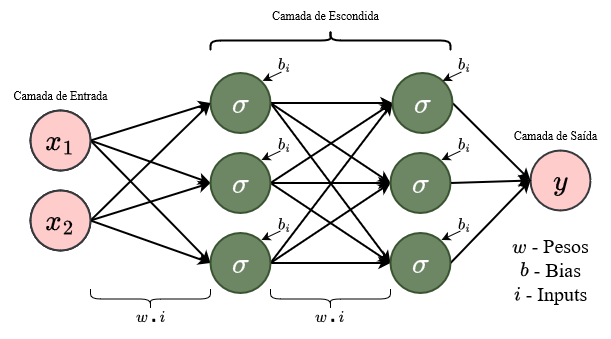

The diagram above was exported from draw.io. Its source (the exported page's mxGraphModel, read from the mxfile embedded in the PNG):
<mxGraphModel dx="683" dy="368" grid="1" gridSize="10" guides="1" tooltips="1" connect="1" arrows="1" fold="1" page="1" pageScale="1" pageWidth="827" pageHeight="1169" math="1" shadow="0">
  <root>
    <mxCell id="0" />
    <mxCell id="1" parent="0" />
    <mxCell id="4xKq8hVrW2SgJ_Jkanjc-1" value="" style="rounded=0;orthogonalLoop=1;jettySize=auto;html=1;exitX=1;exitY=0.5;exitDx=0;exitDy=0;entryX=0;entryY=0.5;entryDx=0;entryDy=0;strokeWidth=2;labelBackgroundColor=none;fontFamily=Times New Roman;" edge="1" parent="1" source="4xKq8hVrW2SgJ_Jkanjc-4" target="4xKq8hVrW2SgJ_Jkanjc-12">
      <mxGeometry relative="1" as="geometry" />
    </mxCell>
    <mxCell id="4xKq8hVrW2SgJ_Jkanjc-40" value="$$w\centerdot i$$" style="edgeLabel;html=1;align=center;verticalAlign=middle;resizable=0;points=[];rotation=0;labelBackgroundColor=none;fontSize=14;" vertex="1" connectable="0" parent="4xKq8hVrW2SgJ_Jkanjc-1">
      <mxGeometry x="-0.1424" y="1" relative="1" as="geometry">
        <mxPoint x="9" y="193" as="offset" />
      </mxGeometry>
    </mxCell>
    <mxCell id="4xKq8hVrW2SgJ_Jkanjc-2" style="rounded=0;orthogonalLoop=1;jettySize=auto;html=1;exitX=1;exitY=0.5;exitDx=0;exitDy=0;entryX=0;entryY=0.5;entryDx=0;entryDy=0;strokeWidth=2;labelBackgroundColor=none;fontFamily=Times New Roman;" edge="1" parent="1" source="4xKq8hVrW2SgJ_Jkanjc-4" target="4xKq8hVrW2SgJ_Jkanjc-16">
      <mxGeometry relative="1" as="geometry" />
    </mxCell>
    <mxCell id="4xKq8hVrW2SgJ_Jkanjc-3" style="rounded=0;orthogonalLoop=1;jettySize=auto;html=1;exitX=1;exitY=0.5;exitDx=0;exitDy=0;entryX=0;entryY=0.5;entryDx=0;entryDy=0;strokeWidth=2;labelBackgroundColor=none;fontFamily=Times New Roman;" edge="1" parent="1" source="4xKq8hVrW2SgJ_Jkanjc-4" target="4xKq8hVrW2SgJ_Jkanjc-24">
      <mxGeometry relative="1" as="geometry">
        <mxPoint x="290" y="439" as="targetPoint" />
      </mxGeometry>
    </mxCell>
    <mxCell id="4xKq8hVrW2SgJ_Jkanjc-4" value="$$x_1$$" style="ellipse;whiteSpace=wrap;html=1;aspect=fixed;fontSize=25;strokeWidth=2;labelBackgroundColor=none;" vertex="1" parent="1">
      <mxGeometry x="60" y="210" width="60" height="60" as="geometry" />
    </mxCell>
    <mxCell id="4xKq8hVrW2SgJ_Jkanjc-5" style="rounded=0;orthogonalLoop=1;jettySize=auto;html=1;exitX=1;exitY=0.5;exitDx=0;exitDy=0;entryX=0;entryY=0.5;entryDx=0;entryDy=0;strokeWidth=2;labelBackgroundColor=none;fontFamily=Times New Roman;" edge="1" parent="1" source="4xKq8hVrW2SgJ_Jkanjc-7" target="4xKq8hVrW2SgJ_Jkanjc-16">
      <mxGeometry relative="1" as="geometry" />
    </mxCell>
    <mxCell id="4xKq8hVrW2SgJ_Jkanjc-6" style="rounded=0;orthogonalLoop=1;jettySize=auto;html=1;exitX=1;exitY=0.5;exitDx=0;exitDy=0;entryX=0;entryY=0.5;entryDx=0;entryDy=0;strokeWidth=2;labelBackgroundColor=none;fontFamily=Times New Roman;" edge="1" parent="1" source="4xKq8hVrW2SgJ_Jkanjc-7" target="4xKq8hVrW2SgJ_Jkanjc-24">
      <mxGeometry relative="1" as="geometry">
        <mxPoint x="290" y="439" as="targetPoint" />
      </mxGeometry>
    </mxCell>
    <mxCell id="4xKq8hVrW2SgJ_Jkanjc-7" value="&lt;font style=&quot;font-size: 25px;&quot;&gt;$$x_2$$&lt;/font&gt;" style="ellipse;whiteSpace=wrap;html=1;aspect=fixed;strokeWidth=2;labelBackgroundColor=none;" vertex="1" parent="1">
      <mxGeometry x="60" y="290" width="60" height="60" as="geometry" />
    </mxCell>
    <mxCell id="4xKq8hVrW2SgJ_Jkanjc-9" style="rounded=0;orthogonalLoop=1;jettySize=auto;html=1;exitX=1;exitY=0.5;exitDx=0;exitDy=0;entryX=0;entryY=0.5;entryDx=0;entryDy=0;strokeWidth=2;labelBackgroundColor=none;" edge="1" parent="1" source="4xKq8hVrW2SgJ_Jkanjc-12" target="4xKq8hVrW2SgJ_Jkanjc-30">
      <mxGeometry relative="1" as="geometry">
        <mxPoint x="429" y="202.5" as="targetPoint" />
      </mxGeometry>
    </mxCell>
    <mxCell id="4xKq8hVrW2SgJ_Jkanjc-10" style="rounded=0;orthogonalLoop=1;jettySize=auto;html=1;exitX=1;exitY=0.5;exitDx=0;exitDy=0;entryX=0;entryY=0.5;entryDx=0;entryDy=0;strokeWidth=2;labelBackgroundColor=none;" edge="1" parent="1" source="4xKq8hVrW2SgJ_Jkanjc-12" target="4xKq8hVrW2SgJ_Jkanjc-28">
      <mxGeometry relative="1" as="geometry">
        <mxPoint x="429" y="282.5" as="targetPoint" />
      </mxGeometry>
    </mxCell>
    <mxCell id="4xKq8hVrW2SgJ_Jkanjc-11" style="rounded=0;orthogonalLoop=1;jettySize=auto;html=1;exitX=1;exitY=0.5;exitDx=0;exitDy=0;entryX=0;entryY=0.5;entryDx=0;entryDy=0;strokeWidth=2;labelBackgroundColor=none;" edge="1" parent="1" source="4xKq8hVrW2SgJ_Jkanjc-12" target="4xKq8hVrW2SgJ_Jkanjc-26">
      <mxGeometry relative="1" as="geometry">
        <mxPoint x="429" y="442.5" as="targetPoint" />
      </mxGeometry>
    </mxCell>
    <mxCell id="4xKq8hVrW2SgJ_Jkanjc-12" value="&lt;font style=&quot;font-size: 25px;&quot;&gt;$$\sigma$$&lt;/font&gt;" style="ellipse;whiteSpace=wrap;html=1;aspect=fixed;fontSize=32;strokeWidth=2;fillColor=#6d8764;fontColor=#ffffff;strokeColor=#3A5431;labelBackgroundColor=none;" vertex="1" parent="1">
      <mxGeometry x="240" y="172.5" width="60" height="60" as="geometry" />
    </mxCell>
    <mxCell id="4xKq8hVrW2SgJ_Jkanjc-13" style="rounded=0;orthogonalLoop=1;jettySize=auto;html=1;exitX=1;exitY=0.5;exitDx=0;exitDy=0;entryX=0;entryY=0.5;entryDx=0;entryDy=0;strokeWidth=2;labelBackgroundColor=none;" edge="1" parent="1" source="4xKq8hVrW2SgJ_Jkanjc-16" target="4xKq8hVrW2SgJ_Jkanjc-30">
      <mxGeometry relative="1" as="geometry">
        <mxPoint x="429" y="202.5" as="targetPoint" />
      </mxGeometry>
    </mxCell>
    <mxCell id="4xKq8hVrW2SgJ_Jkanjc-14" style="rounded=0;orthogonalLoop=1;jettySize=auto;html=1;exitX=1;exitY=0.5;exitDx=0;exitDy=0;entryX=0;entryY=0.5;entryDx=0;entryDy=0;strokeWidth=2;labelBackgroundColor=none;" edge="1" parent="1" source="4xKq8hVrW2SgJ_Jkanjc-16" target="4xKq8hVrW2SgJ_Jkanjc-28">
      <mxGeometry relative="1" as="geometry">
        <mxPoint x="429" y="282.5" as="targetPoint" />
      </mxGeometry>
    </mxCell>
    <mxCell id="4xKq8hVrW2SgJ_Jkanjc-15" style="rounded=0;orthogonalLoop=1;jettySize=auto;html=1;exitX=1;exitY=0.5;exitDx=0;exitDy=0;entryX=0;entryY=0.5;entryDx=0;entryDy=0;strokeWidth=2;labelBackgroundColor=none;" edge="1" parent="1" source="4xKq8hVrW2SgJ_Jkanjc-16" target="4xKq8hVrW2SgJ_Jkanjc-26">
      <mxGeometry relative="1" as="geometry">
        <mxPoint x="429" y="442.5" as="targetPoint" />
      </mxGeometry>
    </mxCell>
    <mxCell id="4xKq8hVrW2SgJ_Jkanjc-16" value="$$\sigma$$" style="ellipse;whiteSpace=wrap;html=1;aspect=fixed;fontSize=25;strokeWidth=2;fillColor=#6d8764;fontColor=#ffffff;strokeColor=#3A5431;labelBackgroundColor=none;" vertex="1" parent="1">
      <mxGeometry x="240" y="252.5" width="60" height="60" as="geometry" />
    </mxCell>
    <mxCell id="4xKq8hVrW2SgJ_Jkanjc-18" style="rounded=0;orthogonalLoop=1;jettySize=auto;html=1;exitX=1;exitY=0.5;exitDx=0;exitDy=0;entryX=0;entryY=0.5;entryDx=0;entryDy=0;strokeWidth=2;labelBackgroundColor=none;fontFamily=Times New Roman;" edge="1" parent="1" source="4xKq8hVrW2SgJ_Jkanjc-7" target="4xKq8hVrW2SgJ_Jkanjc-12">
      <mxGeometry relative="1" as="geometry" />
    </mxCell>
    <mxCell id="4xKq8hVrW2SgJ_Jkanjc-19" style="rounded=0;orthogonalLoop=1;jettySize=auto;html=1;exitX=1;exitY=0.5;exitDx=0;exitDy=0;entryX=0;entryY=0.5;entryDx=0;entryDy=0;strokeWidth=2;labelBackgroundColor=none;" edge="1" parent="1" source="4xKq8hVrW2SgJ_Jkanjc-24" target="4xKq8hVrW2SgJ_Jkanjc-26">
      <mxGeometry relative="1" as="geometry">
        <mxPoint x="370" y="441.5" as="sourcePoint" />
        <mxPoint x="429" y="442.5" as="targetPoint" />
      </mxGeometry>
    </mxCell>
    <mxCell id="4xKq8hVrW2SgJ_Jkanjc-20" style="rounded=0;orthogonalLoop=1;jettySize=auto;html=1;exitX=1;exitY=0.5;exitDx=0;exitDy=0;entryX=0;entryY=0.5;entryDx=0;entryDy=0;strokeWidth=2;labelBackgroundColor=none;" edge="1" parent="1" source="4xKq8hVrW2SgJ_Jkanjc-24" target="4xKq8hVrW2SgJ_Jkanjc-28">
      <mxGeometry relative="1" as="geometry">
        <mxPoint x="370" y="441.5" as="sourcePoint" />
        <mxPoint x="429" y="282.5" as="targetPoint" />
      </mxGeometry>
    </mxCell>
    <mxCell id="4xKq8hVrW2SgJ_Jkanjc-21" style="rounded=0;orthogonalLoop=1;jettySize=auto;html=1;exitX=1;exitY=0.5;exitDx=0;exitDy=0;entryX=0;entryY=0.5;entryDx=0;entryDy=0;strokeWidth=2;labelBackgroundColor=none;" edge="1" parent="1" source="4xKq8hVrW2SgJ_Jkanjc-24" target="4xKq8hVrW2SgJ_Jkanjc-30">
      <mxGeometry relative="1" as="geometry">
        <mxPoint x="370" y="441.5" as="sourcePoint" />
        <mxPoint x="429" y="202.5" as="targetPoint" />
      </mxGeometry>
    </mxCell>
    <mxCell id="4xKq8hVrW2SgJ_Jkanjc-23" value="$$y$$" style="ellipse;whiteSpace=wrap;html=1;aspect=fixed;fontSize=25;strokeWidth=2;fillColor=#ffcccc;strokeColor=#36393d;labelBackgroundColor=none;" vertex="1" parent="1">
      <mxGeometry x="560" y="250" width="60" height="60" as="geometry" />
    </mxCell>
    <mxCell id="4xKq8hVrW2SgJ_Jkanjc-24" value="$$\sigma$$" style="ellipse;whiteSpace=wrap;html=1;aspect=fixed;fontSize=25;strokeWidth=2;fillColor=#6d8764;fontColor=#ffffff;strokeColor=#3A5431;labelBackgroundColor=none;" vertex="1" parent="1">
      <mxGeometry x="240" y="332.5" width="60" height="60" as="geometry" />
    </mxCell>
    <mxCell id="4xKq8hVrW2SgJ_Jkanjc-25" style="rounded=0;orthogonalLoop=1;jettySize=auto;html=1;exitX=1;exitY=0.5;exitDx=0;exitDy=0;entryX=0;entryY=0.5;entryDx=0;entryDy=0;strokeWidth=2;labelBackgroundColor=none;" edge="1" parent="1" source="4xKq8hVrW2SgJ_Jkanjc-26" target="4xKq8hVrW2SgJ_Jkanjc-23">
      <mxGeometry relative="1" as="geometry" />
    </mxCell>
    <mxCell id="4xKq8hVrW2SgJ_Jkanjc-26" value="$$\sigma$$" style="ellipse;whiteSpace=wrap;html=1;aspect=fixed;fontSize=25;strokeWidth=2;fillColor=#6d8764;fontColor=#ffffff;strokeColor=#3A5431;labelBackgroundColor=none;" vertex="1" parent="1">
      <mxGeometry x="420" y="332.5" width="60" height="60" as="geometry" />
    </mxCell>
    <mxCell id="4xKq8hVrW2SgJ_Jkanjc-27" style="rounded=0;orthogonalLoop=1;jettySize=auto;html=1;exitX=1;exitY=0.5;exitDx=0;exitDy=0;entryX=0;entryY=0.5;entryDx=0;entryDy=0;strokeWidth=2;labelBackgroundColor=none;" edge="1" parent="1" source="4xKq8hVrW2SgJ_Jkanjc-28" target="4xKq8hVrW2SgJ_Jkanjc-23">
      <mxGeometry relative="1" as="geometry" />
    </mxCell>
    <mxCell id="4xKq8hVrW2SgJ_Jkanjc-28" value="$$\sigma$$" style="ellipse;whiteSpace=wrap;html=1;aspect=fixed;fontSize=25;strokeWidth=2;fillColor=#6d8764;fontColor=#ffffff;strokeColor=#3A5431;labelBackgroundColor=none;" vertex="1" parent="1">
      <mxGeometry x="420" y="252.5" width="60" height="60" as="geometry" />
    </mxCell>
    <mxCell id="4xKq8hVrW2SgJ_Jkanjc-29" style="rounded=0;orthogonalLoop=1;jettySize=auto;html=1;exitX=1;exitY=0.5;exitDx=0;exitDy=0;entryX=0;entryY=0.5;entryDx=0;entryDy=0;strokeWidth=2;labelBackgroundColor=none;" edge="1" parent="1" source="4xKq8hVrW2SgJ_Jkanjc-30" target="4xKq8hVrW2SgJ_Jkanjc-23">
      <mxGeometry relative="1" as="geometry" />
    </mxCell>
    <mxCell id="4xKq8hVrW2SgJ_Jkanjc-30" value="$$\sigma$$" style="ellipse;whiteSpace=wrap;html=1;aspect=fixed;fontSize=25;strokeWidth=2;fillColor=#6d8764;fontColor=#ffffff;strokeColor=#3A5431;labelBackgroundColor=none;" vertex="1" parent="1">
      <mxGeometry x="422" y="172.5" width="60" height="60" as="geometry" />
    </mxCell>
    <mxCell id="4xKq8hVrW2SgJ_Jkanjc-31" value="$$x_1$$" style="ellipse;whiteSpace=wrap;html=1;aspect=fixed;fontSize=25;labelBackgroundColor=none;strokeWidth=2;fillColor=#ffcccc;strokeColor=#36393d;" vertex="1" parent="1">
      <mxGeometry x="60" y="210" width="60" height="60" as="geometry" />
    </mxCell>
    <mxCell id="4xKq8hVrW2SgJ_Jkanjc-32" value="&lt;font style=&quot;font-size: 25px;&quot;&gt;$$x_2$$&lt;/font&gt;" style="ellipse;whiteSpace=wrap;html=1;aspect=fixed;strokeWidth=2;fillColor=#ffcccc;strokeColor=#36393d;labelBackgroundColor=none;" vertex="1" parent="1">
      <mxGeometry x="60" y="290" width="60" height="60" as="geometry" />
    </mxCell>
    <mxCell id="4xKq8hVrW2SgJ_Jkanjc-34" value="&lt;font face=&quot;Times New Roman&quot;&gt;Camada de Entrada&lt;/font&gt;" style="text;html=1;align=center;verticalAlign=middle;resizable=0;points=[];autosize=1;strokeColor=none;fillColor=none;labelBackgroundColor=none;" vertex="1" parent="1">
      <mxGeometry x="30" y="180" width="120" height="30" as="geometry" />
    </mxCell>
    <mxCell id="4xKq8hVrW2SgJ_Jkanjc-35" value="" style="shape=curlyBracket;whiteSpace=wrap;html=1;rounded=1;labelPosition=left;verticalLabelPosition=middle;align=right;verticalAlign=middle;rotation=90;strokeWidth=2;labelBackgroundColor=none;" vertex="1" parent="1">
      <mxGeometry x="350" y="20" width="20" height="240" as="geometry" />
    </mxCell>
    <mxCell id="4xKq8hVrW2SgJ_Jkanjc-37" value="&lt;font face=&quot;Times New Roman&quot;&gt;Camada de Escondida&lt;/font&gt;" style="text;html=1;align=center;verticalAlign=middle;resizable=0;points=[];autosize=1;strokeColor=none;fillColor=none;labelBackgroundColor=none;" vertex="1" parent="1">
      <mxGeometry x="290" y="100" width="130" height="30" as="geometry" />
    </mxCell>
    <mxCell id="4xKq8hVrW2SgJ_Jkanjc-38" value="&lt;font face=&quot;Times New Roman&quot;&gt;Camada de Saída&lt;br&gt;&lt;/font&gt;" style="text;html=1;align=center;verticalAlign=middle;resizable=0;points=[];autosize=1;strokeColor=none;fillColor=none;labelBackgroundColor=none;" vertex="1" parent="1">
      <mxGeometry x="530" y="220" width="110" height="30" as="geometry" />
    </mxCell>
    <mxCell id="4xKq8hVrW2SgJ_Jkanjc-41" value="" style="endArrow=classic;html=1;rounded=0;strokeWidth=1;entryX=1;entryY=0;entryDx=0;entryDy=0;endFill=1;" edge="1" parent="1">
      <mxGeometry width="50" height="50" relative="1" as="geometry">
        <mxPoint x="311" y="171.5" as="sourcePoint" />
        <mxPoint x="292.2132034355966" y="180.28679656440352" as="targetPoint" />
      </mxGeometry>
    </mxCell>
    <mxCell id="4xKq8hVrW2SgJ_Jkanjc-42" value="$$b_i$$" style="edgeLabel;html=1;align=center;verticalAlign=middle;resizable=0;points=[];rotation=0;labelBackgroundColor=none;fontSize=14;" vertex="1" connectable="0" parent="1">
      <mxGeometry x="320.0037226995825" y="162.50466654674972" as="geometry">
        <mxPoint x="-6" y="1" as="offset" />
      </mxGeometry>
    </mxCell>
    <mxCell id="4xKq8hVrW2SgJ_Jkanjc-43" value="" style="endArrow=classic;html=1;rounded=0;strokeWidth=1;entryX=1;entryY=0;entryDx=0;entryDy=0;endFill=1;" edge="1" parent="1">
      <mxGeometry width="50" height="50" relative="1" as="geometry">
        <mxPoint x="310" y="250.5" as="sourcePoint" />
        <mxPoint x="291" y="259.5" as="targetPoint" />
      </mxGeometry>
    </mxCell>
    <mxCell id="4xKq8hVrW2SgJ_Jkanjc-44" value="$$b_i$$" style="edgeLabel;html=1;align=center;verticalAlign=middle;resizable=0;points=[];rotation=0;labelBackgroundColor=none;fontSize=14;" vertex="1" connectable="0" parent="1">
      <mxGeometry x="320.0037226995825" y="242.50466654674972" as="geometry">
        <mxPoint x="-6" y="1" as="offset" />
      </mxGeometry>
    </mxCell>
    <mxCell id="4xKq8hVrW2SgJ_Jkanjc-45" value="" style="endArrow=classic;html=1;rounded=0;strokeWidth=1;entryX=1;entryY=0;entryDx=0;entryDy=0;endFill=1;" edge="1" parent="1">
      <mxGeometry width="50" height="50" relative="1" as="geometry">
        <mxPoint x="310" y="330.5" as="sourcePoint" />
        <mxPoint x="291" y="339.5" as="targetPoint" />
      </mxGeometry>
    </mxCell>
    <mxCell id="4xKq8hVrW2SgJ_Jkanjc-46" value="$$b_i$$" style="edgeLabel;html=1;align=center;verticalAlign=middle;resizable=0;points=[];rotation=0;labelBackgroundColor=none;fontSize=14;" vertex="1" connectable="0" parent="1">
      <mxGeometry x="320.0037226995825" y="322.5046665467497" as="geometry">
        <mxPoint x="-6" y="1" as="offset" />
      </mxGeometry>
    </mxCell>
    <mxCell id="4xKq8hVrW2SgJ_Jkanjc-47" value="" style="endArrow=classic;html=1;rounded=0;strokeWidth=1;entryX=1;entryY=0;entryDx=0;entryDy=0;endFill=1;" edge="1" parent="1">
      <mxGeometry width="50" height="50" relative="1" as="geometry">
        <mxPoint x="491" y="171.5" as="sourcePoint" />
        <mxPoint x="472.2132034355966" y="180.28679656440352" as="targetPoint" />
      </mxGeometry>
    </mxCell>
    <mxCell id="4xKq8hVrW2SgJ_Jkanjc-48" value="$$b_i$$" style="edgeLabel;html=1;align=center;verticalAlign=middle;resizable=0;points=[];rotation=0;labelBackgroundColor=none;fontSize=14;" vertex="1" connectable="0" parent="1">
      <mxGeometry x="500.0037226995825" y="162.50466654674972" as="geometry">
        <mxPoint x="-6" y="1" as="offset" />
      </mxGeometry>
    </mxCell>
    <mxCell id="4xKq8hVrW2SgJ_Jkanjc-49" value="" style="endArrow=classic;html=1;rounded=0;strokeWidth=1;entryX=1;entryY=0;entryDx=0;entryDy=0;endFill=1;" edge="1" parent="1">
      <mxGeometry width="50" height="50" relative="1" as="geometry">
        <mxPoint x="490" y="250.5" as="sourcePoint" />
        <mxPoint x="471" y="259.5" as="targetPoint" />
      </mxGeometry>
    </mxCell>
    <mxCell id="4xKq8hVrW2SgJ_Jkanjc-50" value="$$b_i$$" style="edgeLabel;html=1;align=center;verticalAlign=middle;resizable=0;points=[];rotation=0;labelBackgroundColor=none;fontSize=14;" vertex="1" connectable="0" parent="1">
      <mxGeometry x="500.0037226995825" y="242.50466654674972" as="geometry">
        <mxPoint x="-6" y="1" as="offset" />
      </mxGeometry>
    </mxCell>
    <mxCell id="4xKq8hVrW2SgJ_Jkanjc-51" value="" style="endArrow=classic;html=1;rounded=0;strokeWidth=1;entryX=1;entryY=0;entryDx=0;entryDy=0;endFill=1;" edge="1" parent="1">
      <mxGeometry width="50" height="50" relative="1" as="geometry">
        <mxPoint x="490" y="330.5" as="sourcePoint" />
        <mxPoint x="471" y="339.5" as="targetPoint" />
      </mxGeometry>
    </mxCell>
    <mxCell id="4xKq8hVrW2SgJ_Jkanjc-52" value="$$b_i$$" style="edgeLabel;html=1;align=center;verticalAlign=middle;resizable=0;points=[];rotation=0;labelBackgroundColor=none;fontSize=14;" vertex="1" connectable="0" parent="1">
      <mxGeometry x="500.0037226995825" y="322.5046665467497" as="geometry">
        <mxPoint x="-6" y="1" as="offset" />
      </mxGeometry>
    </mxCell>
    <mxCell id="4xKq8hVrW2SgJ_Jkanjc-54" value="$$w\centerdot i$$" style="edgeLabel;html=1;align=center;verticalAlign=middle;resizable=0;points=[];rotation=0;labelBackgroundColor=none;fontSize=14;" vertex="1" connectable="0" parent="1">
      <mxGeometry x="360.0037226995825" y="420.00466654674983" as="geometry">
        <mxPoint x="-1" y="-4" as="offset" />
      </mxGeometry>
    </mxCell>
    <mxCell id="4xKq8hVrW2SgJ_Jkanjc-55" value="" style="shape=curlyBracket;whiteSpace=wrap;html=1;rounded=1;labelPosition=left;verticalLabelPosition=middle;align=right;verticalAlign=middle;rotation=-90;" vertex="1" parent="1">
      <mxGeometry x="170" y="338.5" width="20" height="120" as="geometry" />
    </mxCell>
    <mxCell id="4xKq8hVrW2SgJ_Jkanjc-56" value="" style="shape=curlyBracket;whiteSpace=wrap;html=1;rounded=1;labelPosition=left;verticalLabelPosition=middle;align=right;verticalAlign=middle;rotation=-90;" vertex="1" parent="1">
      <mxGeometry x="350" y="338.5" width="20" height="120" as="geometry" />
    </mxCell>
    <mxCell id="4xKq8hVrW2SgJ_Jkanjc-57" value="&lt;font style=&quot;font-size: 20px;&quot; face=&quot;Times New Roman&quot;&gt;\(w\) - Pesos&lt;br style=&quot;font-size: 20px;&quot;&gt;\(b\) - Bias&lt;br&gt;\(i\) - Inputs&lt;br&gt;&lt;/font&gt;" style="text;html=1;align=center;verticalAlign=middle;resizable=0;points=[];autosize=1;strokeColor=none;fillColor=none;fontSize=20;" vertex="1" parent="1">
      <mxGeometry x="520" y="323.5" width="120" height="90" as="geometry" />
    </mxCell>
  </root>
</mxGraphModel>